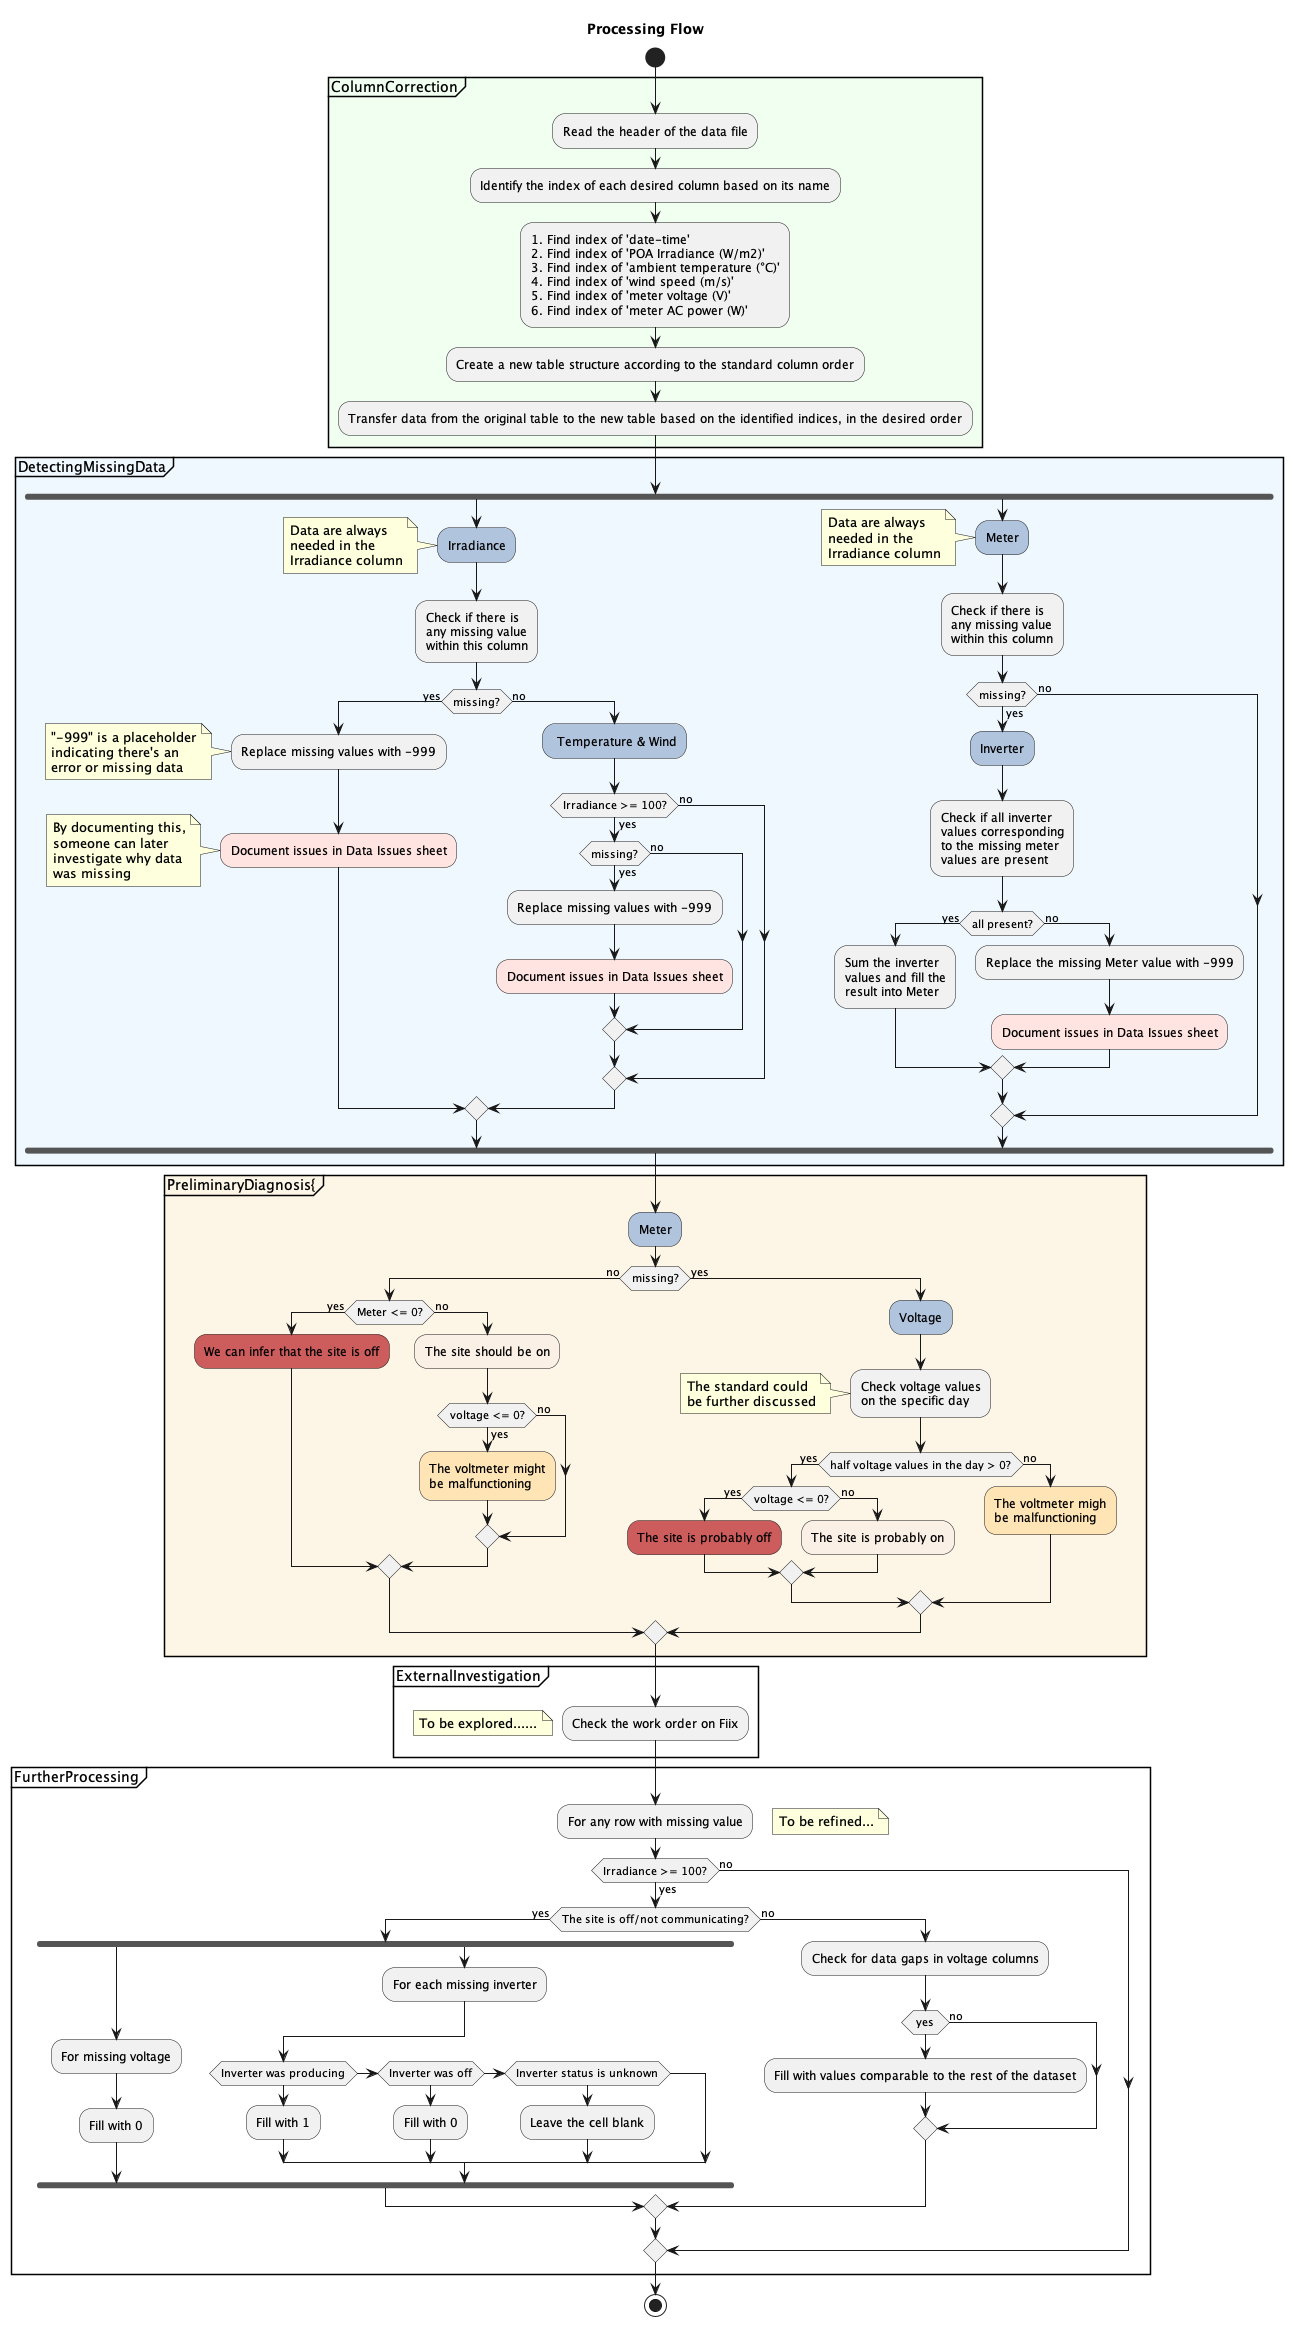

The diagram above was rendered by PlantUML. Its source (embedded in the PNG):
@startuml  

title Processing Flow

start

partition #HoneyDew "ColumnCorrection"{
    :Read the header of the data file;
    :Identify the index of each desired column based on its name;
    :1. Find index of 'date-time'
    2. Find index of 'POA Irradiance (W/m2)'
    3. Find index of 'ambient temperature (°C)'
    4. Find index of 'wind speed (m/s)'
    5. Find index of 'meter voltage (V)'
    6. Find index of 'meter AC power (W)';
    :Create a new table structure according to the standard column order;
    :Transfer data from the original table to the new table based on the identified indices, in the desired order;

}

partition #AliceBlue "DetectingMissingData"{
fork
    #LightSteelBlue:Irradiance;
    note left: Data are always\nneeded in the\nIrradiance column
    :Check if there is\nany missing value\nwithin this column;
    if(missing?) then(yes)
        :Replace missing values with -999;
        note left: "-999" is a placeholder\nindicating there's an\nerror or missing data
        #MistyRose:Document issues in Data Issues sheet;
        note left: By documenting this,\nsomeone can later\ninvestigate why data\nwas missing
    else(no)    
        #LightSteelBlue: Temperature & Wind;
        if(Irradiance >= 100?) then(yes)
            if(missing?) then(yes)
            :Replace missing values with -999;
            #MistyRose:Document issues in Data Issues sheet;
            else(no)
            endif
        else(no)
        endif

    endif
    
fork again
    #LightSteelBlue:Meter;
    note left: Data are always\nneeded in the\nIrradiance column
    :Check if there is\nany missing value\nwithin this column;
    if(missing?) then(yes)
        #LightSteelBlue:Inverter;
        :Check if all inverter\nvalues corresponding\nto the missing meter\nvalues are present;
        if(all present?) then(yes)
        :Sum the inverter\nvalues and fill the\nresult into Meter;
        else(no)
        :Replace the missing Meter value with -999;
        #MistyRose:Document issues in Data Issues sheet;
        endif
    else(no)
    endif
end fork
}

partition #OldLace PreliminaryDiagnosis{
    #LightSteelBlue:Meter;
    if (missing?) then(no)
        if(Meter <= 0?) then(yes)
            #IndianRed:We can infer that the site is off;
        else(no)
            #Linen:The site should be on;
            if (voltage <= 0?) then(yes)
                #Moccasin:The voltmeter might\nbe malfunctioning;
            else(no)
            endif

        endif

    else(yes)
        #LightSteelBlue:Voltage;
        :Check voltage values\non the specific day;
        note left:The standard could\nbe further discussed
        if(half voltage values in the day > 0?) then(yes)
            if (voltage <= 0?) then(yes)
                #IndianRed:The site is probably off;
            else(no)
                #Linen:The site is probably on;
            endif
            
        else(no)
            #Moccasin:The voltmeter migh\nbe malfunctioning;
        endif
        
    endif

}

partition "ExternalInvestigation"{
    floating note: To be explored......
    :Check the work order on Fiix;
}


partition "FurtherProcessing" {
    :For any row with missing value;
    floating note right: To be refined...
    if(Irradiance >= 100?) then(yes)
        if(The site is off/not communicating?) then(yes)
            fork
            :For missing voltage;
            :Fill with 0;
            fork again
            :For each missing inverter;
                if(Inverter was producing) then
                :Fill with 1;
                else if(Inverter was off) then
                :Fill with 0;
                else if(Inverter status is unknown) then
                :Leave the cell blank;
                endif
            end fork
        else(no)
            :Check for data gaps in voltage columns;
            if(yes) then
                :Fill with values comparable to the rest of the dataset;
            else(no)
            endif
        endif
    else(no)
    endif
}

stop
@enduml